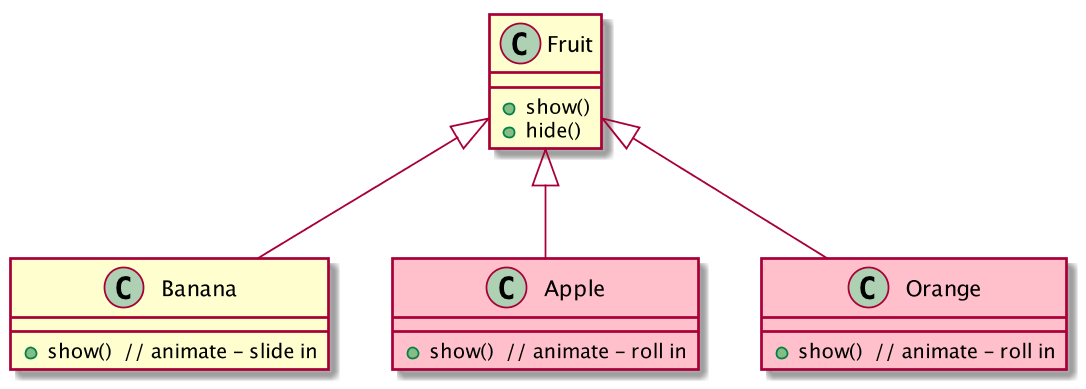

The diagram above was rendered by PlantUML. Its source (embedded in the PNG):
@startuml
scale 1100*650

class Fruit {
  + show()
  + hide()
}
class Banana {
  + show()  // animate - slide in
}
class Apple #pink {
  + show()  // animate - roll in
}
class Orange #pink {
  + show()  // animate - roll in
}

Fruit <|-- Banana
Fruit <|-- Apple
Fruit <|-- Orange

@enduml